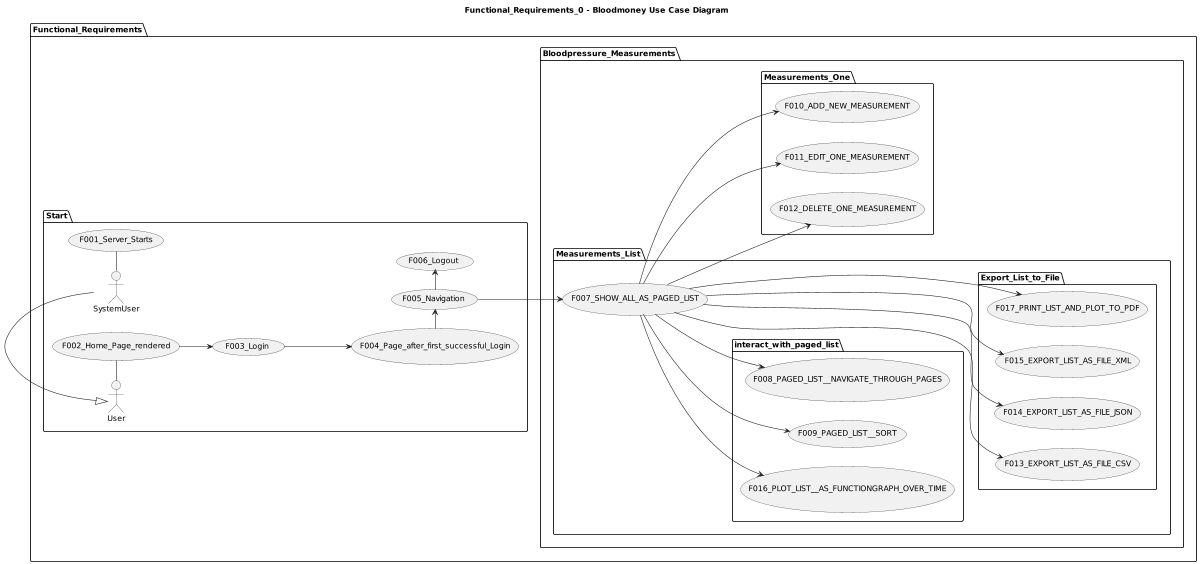

The diagram above was rendered by PlantUML. Its source (embedded in the PNG):
@startuml

title Functional_Requirements_0 - Bloodmoney Use Case Diagram

left to right direction
'top to bottom direction

'https://plantuml.com/use-case-diagram

scale 1200 width

package Functional_Requirements {

  package Start {
    SystemUser - (F001_Server_Starts)
    User - (F002_Home_Page_rendered)
    (F002_Home_Page_rendered) --> (F003_Login)
    (F003_Login) ---> (F004_Page_after_first_successful_Login)
    (F004_Page_after_first_successful_Login) -> (F005_Navigation)
    (F005_Navigation) -> (F006_Logout)

    User <|- SystemUser
  }

  package Bloodpressure_Measurements {

    package Measurements_List {
          (F005_Navigation) --> (F007_SHOW_ALL_AS_PAGED_LIST)
          package interact_with_paged_list {
              (F007_SHOW_ALL_AS_PAGED_LIST) --> (F008_PAGED_LIST__NAVIGATE_THROUGH_PAGES)
              (F007_SHOW_ALL_AS_PAGED_LIST) --> (F009_PAGED_LIST__SORT)
              (F007_SHOW_ALL_AS_PAGED_LIST) --> (F016_PLOT_LIST__AS_FUNCTIONGRAPH_OVER_TIME)
          }
          package Export_List_to_File {
              (F007_SHOW_ALL_AS_PAGED_LIST) ---> (F013_EXPORT_LIST_AS_FILE_CSV)
              (F007_SHOW_ALL_AS_PAGED_LIST) ---> (F014_EXPORT_LIST_AS_FILE_JSON)
              (F007_SHOW_ALL_AS_PAGED_LIST) ---> (F015_EXPORT_LIST_AS_FILE_XML)
              (F007_SHOW_ALL_AS_PAGED_LIST) ---> (F017_PRINT_LIST_AND_PLOT_TO_PDF)
          }
    }
    package Measurements_One {
        (F007_SHOW_ALL_AS_PAGED_LIST) --> (F010_ADD_NEW_MEASUREMENT)
        (F007_SHOW_ALL_AS_PAGED_LIST) --> (F011_EDIT_ONE_MEASUREMENT)
        (F007_SHOW_ALL_AS_PAGED_LIST) --> (F012_DELETE_ONE_MEASUREMENT)
    }
  }
}
@enduml